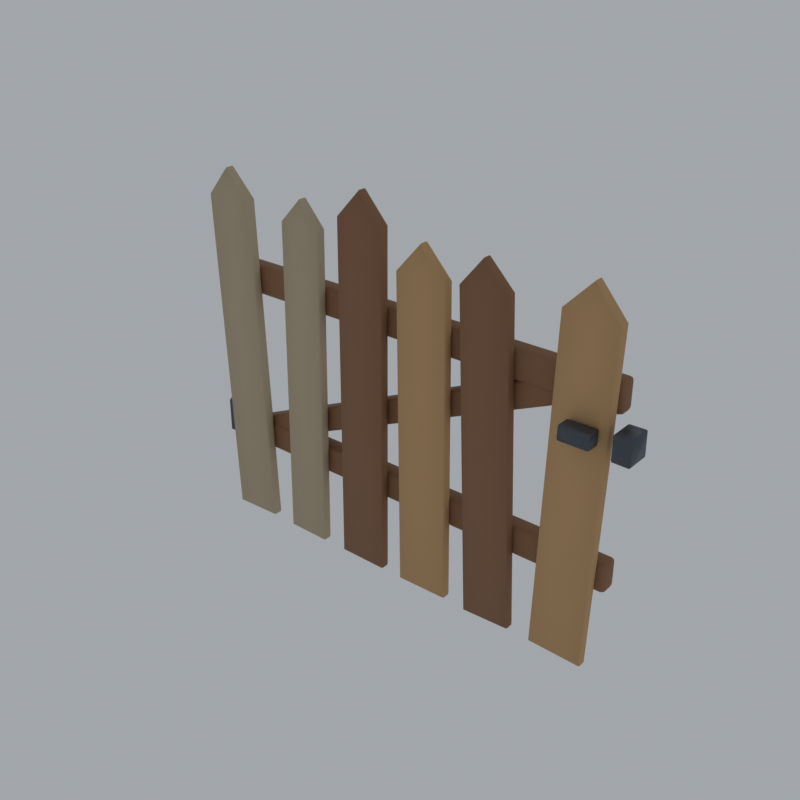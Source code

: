 # Source: fence-picket-gate.blend  (saved by Blender 5.0.118; exported with 4.5.12 LTS)
import bpy
from mathutils import Matrix  # noqa: F401  (used for matrix-valued properties, if any)

bpy.ops.wm.read_factory_settings(use_empty=True)
scene = bpy.context.scene
scene.name = 'Scene'

# ---- materials (node trees are filled in below, after node groups)
mat_pal_trunk = bpy.data.materials.new('pal_trunk')
mat_pal_plankgrey = bpy.data.materials.new('pal_plankGrey')
mat_pal_sandstonedark = bpy.data.materials.new('pal_sandstoneDark')
mat_pal_iron = bpy.data.materials.new('pal_iron')

# ---- material node trees
mat_pal_trunk.use_nodes = True; mat_pal_trunk.node_tree.nodes.clear()
_N = mat_pal_trunk.node_tree.nodes; _L = mat_pal_trunk.node_tree.links
n0 = _N.new('ShaderNodeBsdfPrincipled'); n0.name = 'Principled BSDF'; n0.location = (-200, 100)
n0.inputs[0].default_value = (0.2582, 0.1221, 0.05613, 1.0)
n0.inputs[2].default_value = 0.7
n1 = _N.new('ShaderNodeOutputMaterial'); n1.name = 'Material Output'; n1.location = (200, 100)
_L.new(n0.outputs[0], n1.inputs[0])
n1.is_active_output = True
mat_pal_plankgrey.use_nodes = True; mat_pal_plankgrey.node_tree.nodes.clear()
_N = mat_pal_plankgrey.node_tree.nodes; _L = mat_pal_plankgrey.node_tree.links
n0 = _N.new('ShaderNodeBsdfPrincipled'); n0.name = 'Principled BSDF'; n0.location = (-200, 100)
n0.inputs[0].default_value = (0.4851, 0.3916, 0.2623, 1.0)
n0.inputs[2].default_value = 0.8
n1 = _N.new('ShaderNodeOutputMaterial'); n1.name = 'Material Output'; n1.location = (200, 100)
_L.new(n0.outputs[0], n1.inputs[0])
n1.is_active_output = True
mat_pal_sandstonedark.use_nodes = True; mat_pal_sandstonedark.node_tree.nodes.clear()
_N = mat_pal_sandstonedark.node_tree.nodes; _L = mat_pal_sandstonedark.node_tree.links
n0 = _N.new('ShaderNodeBsdfPrincipled'); n0.name = 'Principled BSDF'; n0.location = (-200, 100)
n0.inputs[0].default_value = (0.5457, 0.3231, 0.147, 1.0)
n0.inputs[2].default_value = 0.8
n1 = _N.new('ShaderNodeOutputMaterial'); n1.name = 'Material Output'; n1.location = (200, 100)
_L.new(n0.outputs[0], n1.inputs[0])
n1.is_active_output = True
mat_pal_iron.use_nodes = True; mat_pal_iron.node_tree.nodes.clear()
_N = mat_pal_iron.node_tree.nodes; _L = mat_pal_iron.node_tree.links
n0 = _N.new('ShaderNodeBsdfPrincipled'); n0.name = 'Principled BSDF'; n0.location = (-200, 100)
n0.inputs[0].default_value = (0.07619, 0.09084, 0.1119, 1.0)
n0.inputs[1].default_value = 0.55
n0.inputs[2].default_value = 0.45
n1 = _N.new('ShaderNodeOutputMaterial'); n1.name = 'Material Output'; n1.location = (200, 100)
_L.new(n0.outputs[0], n1.inputs[0])
n1.is_active_output = True

# ---- world
world_w = bpy.data.worlds.new('w'); scene.world = world_w
world_w.use_nodes = True; world_w.node_tree.nodes.clear()
_N = world_w.node_tree.nodes; _L = world_w.node_tree.links
n0 = _N.new('ShaderNodeBackground'); n0.name = 'Background'; n0.location = (-200, 100)
n0.inputs[0].default_value = (0.9, 0.95, 1.0, 1.0)
n0.inputs[1].default_value = 0.55
n1 = _N.new('ShaderNodeOutputWorld'); n1.name = 'World Output'; n1.location = (200, 100)
_L.new(n0.outputs[0], n1.inputs[0])
n1.is_active_output = True

# ---- meshes
me_gate = bpy.data.meshes.new('gate')
me_gate.from_pydata([(0.008, 0.0205, 0.19), (0.008, 0.0125, 0.198), (0.0, 0.0205, 0.198), (0.008, 0.01484, 0.1923), (0.003381, 0.01588, 0.1934), (0.002343, 0.01484, 0.198), (0.002343, 0.0205, 0.1923), (0.008, 0.0125, 0.242), (0.008, 0.0205, 0.25), (0.0, 0.0205, 0.242), (0.008, 0.01484, 0.2477), (0.003381, 0.01588, 0.2466), (0.002343, 0.0205, 0.2477), (0.002343, 0.01484, 0.242), (0.008, 0.0395, 0.19), (0.0, 0.0395, 0.198), (0.008, 0.0475, 0.198), (0.002946, 0.04334, 0.1929), (0.002343, 0.04516, 0.198), (0.008, 0.04516, 0.1923), (0.008, 0.0395, 0.25), (0.008, 0.0475, 0.242), (0.0, 0.0395, 0.242), (0.008, 0.04516, 0.2477), (0.003381, 0.04412, 0.2466), (0.002343, 0.04516, 0.242), (0.002343, 0.0395, 0.2477), (0.892, 0.0205, 0.19), (0.9, 0.0205, 0.198), (0.892, 0.0125, 0.198), (0.8977, 0.0205, 0.1923), (0.8966, 0.01588, 0.1934), (0.8977, 0.01484, 0.198), (0.892, 0.01484, 0.1923), (0.892, 0.0205, 0.25), (0.892, 0.0125, 0.242), (0.9, 0.0205, 0.242), (0.892, 0.01484, 0.2477), (0.8966, 0.01588, 0.2466), (0.8977, 0.01484, 0.242), (0.8977, 0.0205, 0.2477), (0.892, 0.0395, 0.19), (0.892, 0.0475, 0.198), (0.9, 0.0395, 0.198), (0.892, 0.04516, 0.1923), (0.8966, 0.04412, 0.1934), (0.8977, 0.04516, 0.198), (0.8977, 0.0395, 0.1923), (0.892, 0.0395, 0.25), (0.9, 0.0395, 0.242), (0.892, 0.0475, 0.242), (0.8971, 0.04334, 0.2471), (0.8977, 0.04516, 0.242), (0.892, 0.04516, 0.2477), (0.008, 0.0205, 0.53), (0.008, 0.0125, 0.538), (0.0, 0.0205, 0.538), (0.008, 0.01484, 0.5323), (0.003381, 0.01588, 0.5334), (0.002343, 0.01484, 0.538), (0.002343, 0.0205, 0.5323), (0.008, 0.0125, 0.582), (0.008, 0.0205, 0.59), (0.0, 0.0205, 0.582), (0.008, 0.01484, 0.5877), (0.003381, 0.01588, 0.5866), (0.002343, 0.0205, 0.5877), (0.002343, 0.01484, 0.582), (0.008, 0.0395, 0.53), (0.0, 0.0395, 0.538), (0.008, 0.0475, 0.538), (0.002946, 0.04334, 0.5329), (0.002343, 0.04516, 0.538), (0.008, 0.04516, 0.5323), (0.008, 0.0395, 0.59), (0.008, 0.0475, 0.582), (0.0, 0.0395, 0.582), (0.008, 0.04516, 0.5877), (0.003381, 0.04412, 0.5866), (0.002343, 0.04516, 0.582), (0.002343, 0.0395, 0.5877), (0.892, 0.0205, 0.53), (0.9, 0.0205, 0.538), (0.892, 0.0125, 0.538), (0.8977, 0.0205, 0.5323), (0.8966, 0.01588, 0.5334), (0.8977, 0.01484, 0.538), (0.892, 0.01484, 0.5323), (0.892, 0.0205, 0.59), (0.892, 0.0125, 0.582), (0.9, 0.0205, 0.582), (0.892, 0.01484, 0.5877), (0.8966, 0.01588, 0.5866), (0.8977, 0.01484, 0.582), (0.8977, 0.0205, 0.5877), (0.892, 0.0395, 0.53), (0.892, 0.0475, 0.538), (0.9, 0.0395, 0.538), (0.892, 0.04516, 0.5323), (0.8966, 0.04412, 0.5334), (0.8977, 0.04516, 0.538), (0.8977, 0.0395, 0.5323), (0.892, 0.0395, 0.59), (0.9, 0.0395, 0.582), (0.892, 0.0475, 0.582), (0.8971, 0.04334, 0.5871), (0.8977, 0.04516, 0.582), (0.892, 0.04516, 0.5877), (0.0241, -0.007, 0.03809), (0.02549, -0.01016, 0.03968), (0.1259, -0.007, 0.04191), (0.1243, -0.01032, 0.04342), (0.1003, -0.007, 0.7246), (0.0986, -0.01037, 0.7238), (0.04734, -0.007, 0.7787), (0.04742, -0.01014, 0.7765), (0.0004617, -0.01049, 0.7201), (-0.001459, -0.007, 0.7208), (0.0241, 0.007, 0.03809), (0.02549, 0.01016, 0.03968), (0.1243, 0.01032, 0.04342), (0.1259, 0.007, 0.04191), (0.0986, 0.01037, 0.7238), (0.1003, 0.007, 0.7246), (0.04742, 0.01014, 0.7765), (0.04734, 0.007, 0.7787), (0.0004617, 0.01049, 0.7201), (-0.001459, 0.007, 0.7208), (0.1799, -0.007, 0.04068), (0.1813, -0.01014, 0.04208), (0.2701, -0.007, 0.03932), (0.2686, -0.01034, 0.04108), (0.2801, -0.007, 0.7033), (0.2783, -0.01037, 0.7027), (0.2357, -0.007, 0.7536), (0.2357, -0.01014, 0.7515), (0.1917, -0.01049, 0.7039), (0.1898, -0.007, 0.7047), (0.1799, 0.007, 0.04068), (0.1813, 0.01016, 0.04219), (0.2686, 0.01032, 0.04092), (0.2701, 0.007, 0.03932), (0.2783, 0.01037, 0.7027), (0.2801, 0.007, 0.7033), (0.2357, 0.01014, 0.7515), (0.2357, 0.007, 0.7536), (0.1917, 0.01049, 0.7039), (0.1898, 0.007, 0.7047), (0.3242, -0.007, 0.04031), (0.3257, -0.01016, 0.04183), (0.4258, -0.007, 0.03969), (0.4242, -0.01032, 0.04127), (0.43, -0.007, 0.7416), (0.4283, -0.01037, 0.741), (0.3796, -0.007, 0.7978), (0.3796, -0.01014, 0.7957), (0.3304, -0.01049, 0.7415), (0.3285, -0.007, 0.7423), (0.3242, 0.007, 0.04031), (0.3257, 0.01016, 0.04183), (0.4242, 0.01032, 0.04127), (0.4258, 0.007, 0.03969), (0.4283, 0.01037, 0.741), (0.43, 0.007, 0.7416), (0.3796, 0.01014, 0.7957), (0.3796, 0.007, 0.7978), (0.3304, 0.01049, 0.7415), (0.3285, 0.007, 0.7423), (0.4717, -0.007, 0.03926), (0.4731, -0.01014, 0.04071), (0.5783, -0.007, 0.04074), (0.5766, -0.01034, 0.04245), (0.5695, -0.007, 0.6752), (0.5677, -0.01037, 0.6745), (0.5154, -0.007, 0.733), (0.5154, -0.01014, 0.7309), (0.4648, -0.01049, 0.673), (0.4629, -0.007, 0.6737), (0.4717, 0.007, 0.03926), (0.4731, 0.01014, 0.04071), (0.5766, 0.01034, 0.04245), (0.5783, 0.007, 0.04074), (0.5677, 0.01037, 0.6745), (0.5695, 0.007, 0.6752), (0.5154, 0.01014, 0.7309), (0.5154, 0.007, 0.733), (0.4648, 0.01049, 0.673), (0.4629, 0.007, 0.6737), (0.6258, -0.007, 0.03781), (0.6272, -0.01014, 0.03929), (0.7242, -0.007, 0.04219), (0.7225, -0.01034, 0.04385), (0.6955, -0.007, 0.6863), (0.6938, -0.01037, 0.6855), (0.6439, -0.007, 0.7382), (0.644, -0.01014, 0.7361), (0.599, -0.01049, 0.6813), (0.5971, -0.007, 0.6819), (0.6258, 0.007, 0.03781), (0.6273, 0.01032, 0.03945), (0.7227, 0.01016, 0.04366), (0.7242, 0.007, 0.04219), (0.6936, 0.01049, 0.6855), (0.6955, 0.007, 0.6863), (0.644, 0.01014, 0.7361), (0.6439, 0.007, 0.7382), (0.5989, 0.01037, 0.6813), (0.5971, 0.007, 0.6819), (0.7714, -0.007, 0.04167), (0.7729, -0.01014, 0.04305), (0.8786, -0.007, 0.03833), (0.877, -0.01034, 0.04011), (0.8989, -0.007, 0.6894), (0.8971, -0.01037, 0.6888), (0.8472, -0.007, 0.75), (0.8471, -0.01014, 0.7479), (0.7936, -0.01049, 0.6919), (0.7918, -0.007, 0.6927), (0.7714, 0.007, 0.04167), (0.7729, 0.01014, 0.04305), (0.877, 0.01034, 0.04011), (0.8786, 0.007, 0.03833), (0.8971, 0.01037, 0.6888), (0.8989, 0.007, 0.6894), (0.8471, 0.01014, 0.7479), (0.8472, 0.007, 0.75), (0.7936, 0.01049, 0.6919), (0.7918, 0.007, 0.6927), (0.08196, 0.021, 0.1988), (0.07952, 0.015, 0.2043), (0.07404, 0.021, 0.2018), (0.08125, 0.01676, 0.2004), (0.0772, 0.01702, 0.2002), (0.07737, 0.021, 0.1987), (0.06406, 0.015, 0.239), (0.06162, 0.021, 0.2444), (0.05858, 0.021, 0.2365), (0.06234, 0.01676, 0.2428), (0.059, 0.01823, 0.2411), (0.06019, 0.01676, 0.2372), (0.08196, 0.039, 0.1988), (0.07404, 0.039, 0.2018), (0.07952, 0.045, 0.2043), (0.07769, 0.04177, 0.1991), (0.07564, 0.04324, 0.2025), (0.08125, 0.04324, 0.2004), (0.06162, 0.039, 0.2444), (0.06406, 0.045, 0.239), (0.05858, 0.039, 0.2365), (0.06234, 0.04324, 0.2428), (0.05943, 0.04281, 0.2401), (0.05846, 0.039, 0.2411), (0.8384, 0.021, 0.5356), (0.8414, 0.021, 0.5435), (0.8359, 0.015, 0.541), (0.841, 0.01823, 0.5389), (0.8398, 0.01676, 0.5428), (0.8377, 0.01676, 0.5372), (0.818, 0.021, 0.5812), (0.8205, 0.015, 0.5757), (0.826, 0.021, 0.5782), (0.8188, 0.01676, 0.5796), (0.8226, 0.01823, 0.5808), (0.8244, 0.01676, 0.5775), (0.8384, 0.039, 0.5356), (0.8359, 0.045, 0.541), (0.8414, 0.039, 0.5435), (0.8377, 0.04324, 0.5372), (0.8406, 0.04281, 0.5399), (0.8415, 0.039, 0.5389), (0.818, 0.039, 0.5812), (0.826, 0.039, 0.5782), (0.8205, 0.045, 0.5757), (0.8223, 0.04177, 0.5809), (0.8244, 0.04324, 0.5775), (0.8188, 0.04324, 0.5796), (0.824, -0.041, 0.485), (0.824, -0.04448, 0.4867), (0.8213, -0.04284, 0.4865), (0.8207, -0.04338, 0.4887), (0.82, -0.041, 0.511), (0.8237, -0.04338, 0.5143), (0.8215, -0.04284, 0.5137), (0.8216, -0.04431, 0.5113), (0.8205, -0.01904, 0.4867), (0.8216, -0.01603, 0.4874), (0.8237, -0.01662, 0.4857), (0.824, -0.019, 0.515), (0.824, -0.01552, 0.5133), (0.8213, -0.01716, 0.5135), (0.8207, -0.01662, 0.5113), (0.876, -0.045, 0.489), (0.8795, -0.04096, 0.4867), (0.8787, -0.04351, 0.4872), (0.8763, -0.04338, 0.4857), (0.876, -0.041, 0.515), (0.876, -0.04448, 0.5133), (0.8787, -0.04284, 0.5135), (0.8793, -0.04338, 0.5113), (0.876, -0.019, 0.485), (0.8793, -0.01823, 0.4868), (0.876, -0.01552, 0.4867), (0.8785, -0.01635, 0.4872), (0.88, -0.019, 0.511), (0.8785, -0.01716, 0.5137), (0.8784, -0.01569, 0.5113), (0.8763, -0.01662, 0.5143), (0.003, 0.052, 0.205), (0.003, 0.049, 0.208), (0.001176, 0.05035, 0.206), (0.0005178, 0.05021, 0.2078), (0.0028, 0.05021, 0.2345), (0.001204, 0.04977, 0.2332), (0.0003895, 0.05203, 0.2337), (0.0, 0.058, 0.208), (0.001495, 0.05968, 0.2058), (0.001213, 0.06048, 0.2078), (0.003, 0.058, 0.235), (0.00303, 0.06061, 0.2337), (0.0007831, 0.05968, 0.2335), (0.1194, 0.05087, 0.2063), (0.1188, 0.04952, 0.2078), (0.1172, 0.05021, 0.2055), (0.117, 0.052, 0.235), (0.117, 0.04939, 0.2337), (0.1192, 0.05032, 0.2335), (0.1181, 0.06036, 0.2063), (0.1195, 0.05979, 0.2078), (0.1187, 0.05797, 0.2054), (0.1186, 0.05858, 0.2345), (0.12, 0.058, 0.232), (0.1187, 0.06022, 0.2335), (0.003, 0.052, 0.545), (0.003, 0.049, 0.548), (0.001176, 0.05035, 0.546), (0.0005178, 0.05021, 0.5478), (0.0, 0.052, 0.572), (0.001495, 0.05032, 0.5742), (0.001213, 0.04952, 0.5722), (0.0006405, 0.05913, 0.5463), (0.001213, 0.06048, 0.5478), (0.0028, 0.05979, 0.5455), (0.003, 0.058, 0.575), (0.003, 0.061, 0.572), (0.001176, 0.05965, 0.574), (0.0005178, 0.05979, 0.5722), (0.1194, 0.05087, 0.5463), (0.1188, 0.04952, 0.5478), (0.1172, 0.05021, 0.5455), (0.117, 0.04939, 0.5737), (0.1187, 0.05087, 0.5744), (0.1195, 0.05021, 0.5722), (0.1181, 0.06036, 0.5463), (0.1195, 0.05979, 0.5478), (0.1187, 0.05797, 0.5454), (0.1194, 0.05913, 0.5737), (0.1188, 0.06048, 0.5722), (0.1172, 0.05979, 0.5745)], [], [(14, 17, 19), (48, 51, 53), (68, 71, 73), (102, 105, 107), (110, 108, 118, 121), (130, 128, 138, 141), (150, 148, 158, 161), (170, 168, 178, 181), (190, 188, 198, 201), (209, 216, 217, 208), (210, 208, 218, 221), (229, 232, 231), (235, 238, 237), (240, 243, 245), (247, 250, 249), (252, 255, 257), (260, 262, 263), (265, 268, 267), (270, 273, 275), (283, 279, 277), (285, 290, 288), (286, 301, 299), (306, 288, 287), (294, 277, 276), (281, 296, 295), (330, 331, 329), (312, 310, 308), (316, 319, 318), (315, 326, 328), (327, 331, 330), (328, 320, 322), (325, 330, 329), (321, 325, 324), (307, 322, 309), (311, 324, 323), (338, 335, 333), (340, 345, 343), (341, 352, 354), (342, 357, 344), (353, 356, 355), (354, 346, 348), (350, 355, 357), (347, 351, 349), (332, 348, 334), (337, 349, 350), (4, 3, 1, 5), (4, 5, 2, 6), (11, 13, 7, 10), (11, 10, 8, 12), (11, 12, 9, 13), (17, 18, 16, 19), (15, 18, 17), (24, 26, 20, 23), (24, 23, 21, 25), (24, 25, 22, 26), (31, 33, 27, 30), (31, 30, 28, 32), (31, 32, 29, 33), (38, 40, 34, 37), (38, 37, 35, 39), (38, 39, 36, 40), (45, 47, 41, 44), (45, 44, 42, 46), (45, 46, 43, 47), (51, 52, 50, 53), (49, 52, 51), (6, 17, 14, 0), (15, 17, 6, 2), (5, 1, 7, 13), (2, 5, 13, 9), (12, 8, 20, 26), (9, 12, 26, 22), (25, 21, 16, 18), (22, 25, 18, 15), (44, 41, 14, 19), (42, 44, 19, 16), (23, 20, 48, 53), (21, 23, 53, 50), (52, 49, 43, 46), (50, 52, 46, 42), (30, 27, 41, 47), (28, 30, 47, 43), (40, 51, 48, 34), (49, 51, 40, 36), (39, 35, 29, 32), (36, 39, 32, 28), (3, 0, 27, 33), (1, 3, 33, 29), (37, 34, 8, 10), (35, 37, 10, 7), (0, 14, 41, 27), (15, 2, 9, 22), (1, 29, 35, 7), (34, 48, 20, 8), (42, 16, 21, 50), (28, 43, 49, 36), (58, 60, 54, 57), (58, 57, 55, 59), (58, 59, 56, 60), (65, 67, 61, 64), (65, 64, 62, 66), (65, 66, 63, 67), (71, 72, 70, 73), (69, 72, 71), (78, 80, 74, 77), (78, 77, 75, 79), (78, 79, 76, 80), (85, 87, 81, 84), (85, 84, 82, 86), (85, 86, 83, 87), (92, 94, 88, 91), (92, 91, 89, 93), (92, 93, 90, 94), (99, 101, 95, 98), (99, 98, 96, 100), (99, 100, 97, 101), (105, 106, 104, 107), (103, 106, 105), (60, 71, 68, 54), (69, 71, 60, 56), (59, 55, 61, 67), (56, 59, 67, 63), (66, 62, 74, 80), (63, 66, 80, 76), (79, 75, 70, 72), (76, 79, 72, 69), (98, 95, 68, 73), (96, 98, 73, 70), (77, 74, 102, 107), (75, 77, 107, 104), (106, 103, 97, 100), (104, 106, 100, 96), (84, 81, 95, 101), (82, 84, 101, 97), (94, 105, 102, 88), (103, 105, 94, 90), (93, 89, 83, 86), (90, 93, 86, 82), (57, 54, 81, 87), (55, 57, 87, 83), (91, 88, 62, 64), (89, 91, 64, 61), (54, 68, 95, 81), (69, 56, 63, 76), (55, 83, 89, 61), (88, 102, 74, 62), (96, 70, 75, 104), (82, 97, 103, 90), (109, 116, 117, 108), (111, 109, 108, 110), (111, 110, 112, 113), (115, 113, 112, 114), (115, 114, 117, 116), (118, 119, 120, 121), (123, 121, 120, 122), (123, 122, 124, 125), (127, 125, 124, 126), (127, 126, 119, 118), (108, 117, 127, 118), (111, 113, 115, 116, 109), (112, 110, 121, 123), (114, 112, 123, 125), (117, 114, 125, 127), (122, 120, 119, 126, 124), (129, 136, 137, 128), (129, 128, 130, 131), (131, 130, 132, 133), (135, 133, 132, 134), (135, 134, 137, 136), (138, 139, 140, 141), (143, 141, 140, 142), (143, 142, 144, 145), (147, 145, 144, 146), (147, 146, 139, 138), (128, 137, 147, 138), (131, 133, 135, 136, 129), (132, 130, 141, 143), (134, 132, 143, 145), (137, 134, 145, 147), (142, 140, 139, 146, 144), (149, 156, 157, 148), (151, 149, 148, 150), (151, 150, 152, 153), (155, 153, 152, 154), (155, 154, 157, 156), (158, 159, 160, 161), (163, 161, 160, 162), (163, 162, 164, 165), (167, 165, 164, 166), (167, 166, 159, 158), (148, 157, 167, 158), (151, 153, 155, 156, 149), (152, 150, 161, 163), (154, 152, 163, 165), (157, 154, 165, 167), (162, 160, 159, 166, 164), (169, 176, 177, 168), (169, 168, 170, 171), (171, 170, 172, 173), (175, 173, 172, 174), (175, 174, 177, 176), (181, 178, 179, 180), (183, 181, 180, 182), (183, 182, 184, 185), (187, 185, 184, 186), (187, 186, 179, 178), (168, 177, 187, 178), (171, 173, 175, 176, 169), (172, 170, 181, 183), (174, 172, 183, 185), (177, 174, 185, 187), (182, 180, 179, 186, 184), (189, 196, 197, 188), (189, 188, 190, 191), (191, 190, 192, 193), (195, 193, 192, 194), (195, 194, 197, 196), (201, 198, 199, 200), (203, 201, 200, 202), (203, 202, 204, 205), (207, 205, 204, 206), (207, 206, 199, 198), (188, 197, 207, 198), (191, 193, 195, 196, 189), (192, 190, 201, 203), (194, 192, 203, 205), (197, 194, 205, 207), (199, 206, 204, 202, 200), (209, 208, 210, 211), (211, 210, 212, 213), (215, 213, 212, 214), (215, 214, 217, 216), (221, 218, 219, 220), (223, 221, 220, 222), (223, 222, 224, 225), (227, 225, 224, 226), (227, 226, 219, 218), (208, 217, 227, 218), (211, 213, 215, 216, 209), (212, 210, 221, 223), (214, 212, 223, 225), (217, 214, 225, 227), (222, 220, 219, 226, 224), (232, 233, 228, 231), (238, 239, 234, 237), (230, 233, 232), (243, 244, 242, 245), (236, 239, 238), (241, 244, 243), (250, 251, 246, 249), (255, 256, 254, 257), (248, 251, 250), (253, 256, 255), (262, 261, 259, 263), (258, 261, 262), (268, 269, 264, 267), (273, 274, 272, 275), (266, 269, 268), (271, 274, 273), (243, 240, 228, 233), (241, 243, 233, 230), (232, 229, 234, 239), (230, 232, 239, 236), (238, 235, 246, 251), (236, 238, 251, 248), (244, 250, 247, 242), (248, 250, 244, 241), (245, 267, 264, 240), (242, 265, 267, 245), (275, 249, 246, 270), (272, 247, 249, 275), (274, 271, 266, 268), (265, 272, 274, 268), (255, 252, 264, 269), (253, 255, 269, 266), (273, 270, 258, 262), (271, 273, 262, 260), (256, 263, 259, 254), (253, 260, 263, 256), (257, 231, 228, 252), (254, 229, 231, 257), (237, 261, 258, 235), (234, 259, 261, 237), (228, 240, 264, 252), (241, 230, 236, 248), (234, 229, 254, 259), (258, 270, 246, 235), (265, 242, 247, 272), (253, 266, 271, 260), (302, 300, 299, 301), (276, 277, 278), (277, 279, 278), (283, 281, 282), (280, 283, 282), (286, 284, 285), (287, 288, 289), (288, 290, 289), (294, 292, 293), (291, 294, 293), (295, 296, 297), (296, 298, 297), (284, 286, 276, 278), (303, 305, 304), (305, 306, 304), (282, 281, 287, 289), (278, 279, 284), (283, 280, 279), (280, 282, 289, 290), (305, 303, 300, 302), (4, 6, 0, 3), (285, 284, 290), (286, 285, 301), (306, 305, 288), (292, 294, 299, 300), (302, 301, 305), (304, 306, 295, 297), (303, 304, 297, 298), (298, 296, 291, 293), (276, 286, 299, 294), (293, 292, 298), (294, 291, 277), (281, 283, 296), (284, 279, 280, 290), (277, 291, 296, 283), (295, 306, 287, 281), (301, 285, 288, 305), (292, 300, 303, 298), (314, 315, 309, 310), (308, 310, 309), (311, 313, 312), (314, 316, 315), (317, 318, 319), (321, 322, 320), (323, 324, 325), (327, 328, 326), (307, 309, 315), (313, 311, 317, 319), (312, 313, 310), (318, 317, 329, 331), (316, 314, 319), (315, 316, 326), (308, 309, 322, 321), (327, 326, 331), (328, 327, 320), (323, 325, 329), (321, 320, 325), (307, 315, 328, 322), (311, 312, 324), (314, 310, 313, 319), (308, 321, 324, 312), (323, 329, 317, 311), (326, 316, 318, 331), (320, 327, 330, 325), (339, 341, 332, 334), (333, 335, 334), (336, 338, 337), (340, 341, 339), (343, 345, 344), (347, 348, 346), (349, 351, 350), (353, 354, 352), (356, 357, 355), (336, 337, 344, 345), (334, 335, 339), (338, 336, 335), (342, 344, 337), (343, 344, 357, 356), (340, 339, 345), (341, 340, 352), (333, 334, 348, 347), (353, 352, 356), (354, 353, 346), (350, 351, 355), (347, 346, 351), (332, 341, 354, 348), (337, 338, 349), (339, 335, 336, 345), (333, 347, 349, 338), (350, 357, 342, 337), (352, 340, 343, 356), (346, 353, 355, 351)])
me_gate.polygons.foreach_set('use_smooth', [True] * 381)
me_gate.polygons.foreach_set('material_index', [0, 0, 0, 0, 1, 1, 0, 2, 0, 2, 2, 0, 0, 0, 0, 0, 0, 0, 0, 3, 3, 3, 3, 3, 3, 3, 3, 3, 3, 3, 3, 3, 3, 3, 3, 3, 3, 3, 3, 3, 3, 3, 3, 3, 3, 0, 0, 0, 0, 0, 0, 0, 0, 0, 0, 0, 0, 0, 0, 0, 0, 0, 0, 0, 0, 0, 0, 0, 0, 0, 0, 0, 0, 0, 0, 0, 0, 0, 0, 0, 0, 0, 0, 0, 0, 0, 0, 0, 0, 0, 0, 0, 0, 0, 0, 0, 0, 0, 0, 0, 0, 0, 0, 0, 0, 0, 0, 0, 0, 0, 0, 0, 0, 0, 0, 0, 0, 0, 0, 0, 0, 0, 0, 0, 0, 0, 0, 0, 0, 0, 0, 0, 0, 0, 0, 0, 0, 0, 0, 0, 0, 0, 0, 0, 0, 0, 0, 0, 1, 1, 1, 1, 1, 1, 1, 1, 1, 1, 1, 1, 1, 1, 1, 1, 1, 1, 1, 1, 1, 1, 1, 1, 1, 1, 1, 1, 1, 1, 1, 1, 0, 0, 0, 0, 0, 0, 0, 0, 0, 0, 0, 0, 0, 0, 0, 0, 2, 2, 2, 2, 2, 2, 2, 2, 2, 2, 2, 2, 2, 2, 2, 2, 0, 0, 0, 0, 0, 0, 0, 0, 0, 0, 0, 0, 0, 0, 0, 0, 2, 2, 2, 2, 2, 2, 2, 2, 2, 2, 2, 2, 2, 2, 2, 0, 0, 0, 0, 0, 0, 0, 0, 0, 0, 0, 0, 0, 0, 0, 0, 0, 0, 0, 0, 0, 0, 0, 0, 0, 0, 0, 0, 0, 0, 0, 0, 0, 0, 0, 0, 0, 0, 0, 0, 0, 0, 0, 0, 0, 0, 3, 3, 3, 3, 3, 3, 3, 3, 3, 3, 3, 3, 3, 3, 3, 3, 3, 3, 3, 3, 0, 3, 3, 3, 3, 3, 3, 3, 3, 3, 3, 3, 3, 3, 3, 3, 3, 3, 3, 3, 3, 3, 3, 3, 3, 3, 3, 3, 3, 3, 3, 3, 3, 3, 3, 3, 3, 3, 3, 3, 3, 3, 3, 3, 3, 3, 3, 3, 3, 3, 3, 3, 3, 3, 3, 3, 3, 3, 3, 3, 3, 3, 3, 3, 3, 3, 3, 3, 3, 3, 3, 3])
_k = set([(108, 109), (108, 118), (110, 111), (110, 121), (114, 115), (114, 125), (118, 119), (120, 121), (124, 125), (128, 129), (128, 138), (130, 131), (130, 141), (134, 135), (134, 145), (138, 139), (140, 141), (144, 145), (148, 149), (148, 158), (150, 151), (150, 161), (154, 155), (154, 165), (158, 159), (160, 161), (164, 165), (168, 169), (168, 178), (170, 171), (170, 181), (174, 175), (174, 185), (178, 179), (180, 181), (184, 185), (188, 189), (188, 198), (190, 191), (190, 201), (194, 195), (194, 205), (198, 199), (200, 201), (204, 205), (208, 209), (208, 218), (210, 211), (210, 221), (214, 215), (214, 225), (218, 219), (220, 221), (224, 225)])
me_gate.attributes.new('sharp_edge', 'BOOLEAN', 'EDGE').data.foreach_set('value', [ (min(e.vertices), max(e.vertices)) in _k for e in me_gate.edges])
me_gate.materials.append(mat_pal_trunk)
me_gate.materials.append(mat_pal_plankgrey)
me_gate.materials.append(mat_pal_sandstonedark)
me_gate.materials.append(mat_pal_iron)
me_gate.update()
me_frame = bpy.data.meshes.new('frame')
me_frame.from_pydata([(-0.458, 0.03, 0.185), (-0.464, 0.04039, 0.185), (-0.476, 0.04039, 0.185), (-0.482, 0.03, 0.185), (-0.476, 0.01961, 0.185), (-0.464, 0.01961, 0.185), (-0.458, 0.03, 0.255), (-0.464, 0.04039, 0.255), (-0.476, 0.04039, 0.255), (-0.482, 0.03, 0.255), (-0.476, 0.01961, 0.255), (-0.464, 0.01961, 0.255), (-0.458, 0.03, 0.525), (-0.464, 0.04039, 0.525), (-0.476, 0.04039, 0.525), (-0.482, 0.03, 0.525), (-0.476, 0.01961, 0.525), (-0.464, 0.01961, 0.525), (-0.458, 0.03, 0.595), (-0.464, 0.04039, 0.595), (-0.476, 0.04039, 0.595), (-0.482, 0.03, 0.595), (-0.476, 0.01961, 0.595), (-0.464, 0.01961, 0.595), (0.4665, -0.031, 0.475), (0.4665, -0.035, 0.479), (0.4647, -0.03351, 0.4763), (0.4632, -0.03338, 0.4787), (0.4637, -0.031, 0.4762), (0.4665, -0.035, 0.521), (0.4625, -0.031, 0.521), (0.4662, -0.03338, 0.5243), (0.4638, -0.03351, 0.5228), (0.4637, -0.031, 0.5238), (0.4643, 0.01177, 0.4757), (0.4625, 0.011, 0.479), (0.4647, 0.01365, 0.4765), (0.4641, 0.01431, 0.4787), (0.4665, 0.015, 0.521), (0.4647, 0.01351, 0.5237), (0.4632, 0.01338, 0.5213), (0.4642, 0.01096, 0.5245), (0.4975, -0.031, 0.479), (0.496, -0.03284, 0.4763), (0.4959, -0.03431, 0.4787), (0.4938, -0.03338, 0.4757), (0.4935, -0.031, 0.525), (0.4968, -0.03177, 0.5232), (0.4935, -0.03448, 0.5233), (0.496, -0.03365, 0.5228), (0.4935, 0.011, 0.475), (0.4935, 0.015, 0.479), (0.4935, 0.01383, 0.4762), (0.4962, 0.01284, 0.4765), (0.4968, 0.01338, 0.4787), (0.4935, 0.015, 0.521), (0.497, 0.01096, 0.5233), (0.4962, 0.01351, 0.5228), (0.4938, 0.01338, 0.5243)], [], [(0, 2, 1), (0, 3, 2), (0, 4, 3), (0, 5, 4), (6, 7, 9), (7, 8, 9), (10, 11, 9), (11, 6, 9), (12, 14, 13), (12, 15, 14), (12, 16, 15), (12, 17, 16), (18, 19, 21), (19, 20, 21), (22, 23, 21), (23, 18, 21), (24, 26, 28), (30, 32, 33), (6, 0, 1, 7), (41, 33, 31), (37, 40, 38), (58, 39, 41), (54, 57, 56), (44, 49, 48), (45, 26, 24), (31, 48, 46), (7, 1, 2, 8), (8, 2, 3, 9), (9, 3, 4, 10), (10, 4, 5, 11), (11, 5, 0, 6), (18, 12, 13, 19), (19, 13, 14, 20), (20, 14, 15, 21), (21, 15, 16, 22), (22, 16, 17, 23), (23, 17, 12, 18), (36, 34, 35, 37), (25, 27, 26), (27, 28, 26), (29, 31, 32), (31, 33, 32), (49, 47, 46, 48), (38, 40, 39), (40, 41, 39), (42, 44, 43), (44, 45, 43), (53, 52, 51, 54), (50, 52, 53), (35, 34, 28, 27), (58, 56, 57), (55, 58, 57), (24, 28, 34), (27, 25, 29, 32), (30, 33, 41, 40), (32, 30, 27), (52, 50, 34, 36), (37, 35, 40), (51, 52, 36, 37), (38, 39, 58, 55), (55, 57, 54, 51), (43, 45, 50, 53), (42, 43, 53, 54), (56, 58, 46, 47), (47, 49, 44, 42), (25, 26, 45, 44), (24, 34, 50, 45), (31, 29, 48), (35, 27, 30, 40), (25, 44, 48, 29), (46, 58, 41, 31), (51, 37, 38, 55), (42, 54, 56, 47)])
me_frame.polygons.foreach_set('use_smooth', [True] * 73)
_k = set([(0, 6), (1, 2), (1, 7), (2, 3), (2, 8), (3, 4), (3, 9), (4, 5), (4, 10), (5, 11), (6, 7), (6, 11), (7, 8), (10, 11), (12, 18), (13, 14), (13, 19), (14, 15), (14, 20), (15, 16), (15, 21), (16, 17), (16, 22), (17, 23), (18, 19), (18, 23), (19, 20), (22, 23)])
me_frame.attributes.new('sharp_edge', 'BOOLEAN', 'EDGE').data.foreach_set('value', [ (min(e.vertices), max(e.vertices)) in _k for e in me_frame.edges])
me_frame.materials.append(mat_pal_iron)
me_frame.update()

# ---- objects
ob_gate = bpy.data.objects.new('gate', me_gate)
ob_frame = bpy.data.objects.new('frame', me_frame)

# ---- transforms, parenting, visibility, modifiers, constraints
ob_gate.location = (-0.45, 0.0, 0.0)
ob_frame.location = (0.0, 0.0, 0.0)

# ---- collection membership
scene.collection.objects.link(ob_gate)
scene.collection.objects.link(ob_frame)

# ---- scene / render settings (as saved in the file)
scene.frame_start = 1; scene.frame_end = 250; scene.frame_set(1)
scene.render.engine = 'BLENDER_EEVEE_NEXT'
scene.render.resolution_x = 640
scene.render.resolution_y = 640
scene.render.film_transparent = True
scene.render.bake_bias = 0.0
scene.render.bake_samples = 0
scene.cycles.sampling_pattern = 'TABULATED_SOBOL'
scene.eevee.use_volume_custom_range = False
scene.view_settings.view_transform = 'Standard'
scene.view_settings.exposure = -0.45
bpy.context.view_layer.update()

# ---- added for rendering (the .blend has no active camera): camera
cam_auto = bpy.data.cameras.new('AutoCamera')
cam_auto.lens = 50.0
cam_auto.sensor_width = 36.0
cam_auto.clip_end = 1000.0
ob_auto_camera = bpy.data.objects.new('AutoCamera', cam_auto)
scene.collection.objects.link(ob_auto_camera)
ob_auto_camera.location = (1.15898, -1.37348, 1.33878)
ob_auto_camera.rotation_euler = (1.09748, -7.21219e-08, 0.694738)
scene.camera = ob_auto_camera
bpy.context.view_layer.update()
